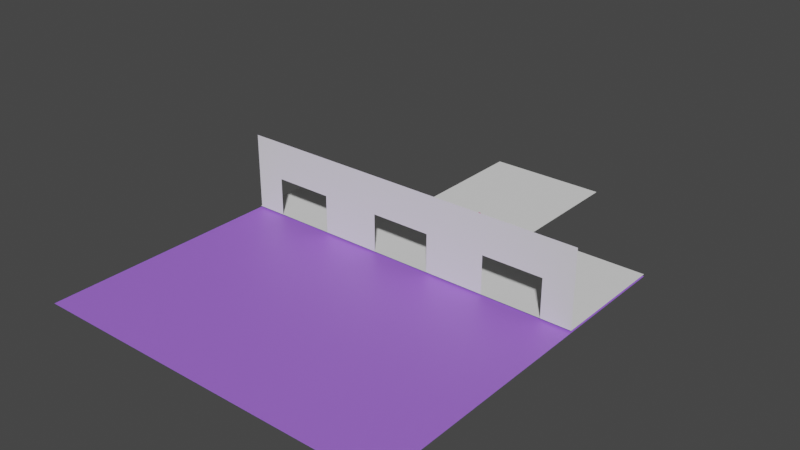 # Source: Clocktower.blend  (saved by Blender 3.1.7; exported with 4.5.12 LTS)
import bpy
from mathutils import Matrix  # noqa: F401  (used for matrix-valued properties, if any)

bpy.ops.wm.read_factory_settings(use_empty=True)
scene = bpy.context.scene
scene.name = 'Scene'

# ---- collections
col_collection = bpy.data.collections.new('Collection'); scene.collection.children.link(col_collection)

# ---- materials (node trees are filled in below, after node groups)
mat_material_001 = bpy.data.materials.new('Material.001')
mat_material_001.use_transparent_shadow = False
mat_material_003 = bpy.data.materials.new('Material.003')
mat_material_003.use_transparent_shadow = False

# ---- material node trees
mat_material_001.use_nodes = True; mat_material_001.node_tree.nodes.clear()
_N = mat_material_001.node_tree.nodes; _L = mat_material_001.node_tree.links
n0 = _N.new('ShaderNodeBsdfPrincipled'); n0.name = 'Principled BSDF'; n0.location = (10, 300)
n0.distribution = 'GGX'
n0.subsurface_method = 'RANDOM_WALK_SKIN'
n0.inputs[0].default_value = (0.8, 0.04352, 0.2428, 1.0)
n0.inputs[3].default_value = 1.45
n0.inputs[27].default_value = (0.0, 0.0, 0.0, 1.0)
n0.inputs[28].default_value = 1.0
n1 = _N.new('ShaderNodeOutputMaterial'); n1.name = 'Material Output'; n1.location = (300, 300)
_L.new(n0.outputs[0], n1.inputs[0])
n1.is_active_output = True
mat_material_003.use_nodes = True; mat_material_003.node_tree.nodes.clear()
_N = mat_material_003.node_tree.nodes; _L = mat_material_003.node_tree.links
n0 = _N.new('ShaderNodeBsdfPrincipled'); n0.name = 'Principled BSDF'; n0.location = (10, 300)
n0.distribution = 'GGX'
n0.subsurface_method = 'RANDOM_WALK_SKIN'
n0.inputs[0].default_value = (0.3688, 0.1491, 0.8, 1.0)
n0.inputs[3].default_value = 1.45
n0.inputs[27].default_value = (0.0, 0.0, 0.0, 1.0)
n0.inputs[28].default_value = 1.0
n1 = _N.new('ShaderNodeOutputMaterial'); n1.name = 'Material Output'; n1.location = (300, 300)
_L.new(n0.outputs[0], n1.inputs[0])
n1.is_active_output = True

# ---- world
world_world = bpy.data.worlds.new('World'); scene.world = world_world
world_world.use_nodes = True; world_world.node_tree.nodes.clear()
_N = world_world.node_tree.nodes; _L = world_world.node_tree.links
n0 = _N.new('ShaderNodeOutputWorld'); n0.name = 'World Output'; n0.location = (300, 300)
n1 = _N.new('ShaderNodeBackground'); n1.name = 'Background'; n1.location = (10, 300)
n1.inputs[0].default_value = (0.05088, 0.05088, 0.05088, 1.0)
_L.new(n1.outputs[0], n0.inputs[0])
n0.is_active_output = True
world_world.color = (0.05088, 0.05088, 0.05088)
world_world.use_sun_shadow = False
world_world.sun_shadow_jitter_overblur = 0.0

# ---- meshes
me_plane_003 = bpy.data.meshes.new('Plane.003')
me_plane_003.from_pydata([(-1.0, -1.0, 0.0), (1.0, -1.0, 0.0), (-1.0, 1.0, 0.0), (1.0, 1.0, 0.0), (-1.0, 0.0, 0.0), (1.0, 0.0, 0.0), (-2.959, -1.001, -1.412e-05), (-2.959, -0.0005608, -1.412e-05), (1.0, -1.0, 0.0), (1.0, 0.0, 0.0), (1.0, -1.0, 0.0), (1.0, 0.0, 0.0), (0.9954, -0.9997, 7.328e-06), (0.9954, 0.000291, 7.328e-06), (1.014, -0.003272, -0.5273), (1.009, -0.002981, -0.5273), (2.995, -0.9997, 7.328e-06), (2.995, 0.000291, 7.328e-06), (-1.0, 0.0, 0.0), (-2.959, -0.0005608, -1.412e-05), (-2.986, -1.001, -1.412e-05), (-2.986, -0.0005608, -1.412e-05), (-1.0, -1.0, 63.44), (1.0, -1.0, 63.44), (-2.959, -1.001, 63.44), (0.9954, -0.9997, 63.44), (2.995, -0.9997, 63.44), (-1.0, -1.0, 31.72), (-2.959, -1.001, 31.72), (1.0, -1.0, 31.72), (2.995, -0.9997, 31.72), (0.9954, -0.9997, 31.72), (0.0, -1.0, 0.0), (0.0, 1.0, 0.0), (0.0, 0.0, 0.0), (0.0, -1.0, 63.44), (0.0, -1.0, 31.72), (0.5, -1.0, 0.0), (0.5, -1.0, 63.44), (0.5, -1.0, 31.72), (0.5, 1.0, 0.0), (0.5, 0.0, 0.0), (-0.5, 1.0, 0.0), (-0.5, 0.0, 0.0), (-0.5, -1.0, 0.0), (-0.5, -1.0, 63.44), (-0.5, -1.0, 31.72), (-1.979, -1.0, -7.061e-06), (-1.979, -0.0002804, -7.061e-06), (-1.979, -0.0002804, -7.061e-06), (-1.979, -1.0, 63.44), (-1.979, -1.0, 31.72), (-1.49, -1.0, -3.53e-06), (-1.49, -1.0, 63.44), (-1.49, -1.0, 31.72), (-1.49, -0.0001402, -3.53e-06), (-1.49, -0.0001402, -3.53e-06), (-2.469, -0.0004206, -1.059e-05), (-2.469, -0.0004206, -1.059e-05), (-2.469, -1.0, -1.059e-05), (-2.469, -1.0, 63.44), (-2.469, -1.0, 31.72), (1.995, 0.000291, 7.328e-06), (1.995, -0.9997, 7.328e-06), (1.995, -0.9997, 63.44), (1.995, -0.9997, 31.72), (2.495, 0.000291, 7.328e-06), (2.495, -0.9997, 31.72), (2.495, -0.9997, 63.44), (2.495, -0.9997, 7.328e-06), (1.495, 0.000291, 7.328e-06), (1.495, -0.9997, 7.328e-06), (1.495, -0.9997, 63.44), (1.495, -0.9997, 31.72)], [], [(41, 5, 3, 40), (37, 1, 5, 41), (59, 57, 7, 6), (5, 1, 8, 9), (9, 8, 10, 11), (11, 10, 12, 13), (11, 13, 15, 14), (30, 67, 68, 26), (55, 4, 18, 56), (6, 7, 21, 20), (73, 31, 25, 72), (61, 28, 24, 60), (46, 27, 22, 45), (44, 0, 27, 46), (59, 6, 28, 61), (71, 12, 31, 73), (39, 36, 35, 38), (44, 32, 34, 43), (43, 34, 33, 42), (29, 39, 38, 23), (1, 37, 39, 29), (32, 37, 41, 34), (34, 41, 40, 33), (4, 43, 42, 2), (0, 44, 43, 4), (36, 46, 45, 35), (54, 51, 50, 53), (57, 48, 49, 58), (52, 55, 48, 47), (0, 4, 55, 52), (27, 54, 53, 22), (0, 52, 54, 27), (48, 55, 56, 49), (7, 57, 58, 19), (51, 61, 60, 50), (47, 48, 57, 59), (66, 69, 16, 17), (70, 71, 63, 62), (62, 63, 69, 66), (16, 69, 67, 30), (13, 12, 71, 70), (65, 73, 72, 64), (67, 65, 64, 68)])
_uv = me_plane_003.uv_layers.new(name='UVMap')
_uv.uv.foreach_set('vector', [0.75, 0.5, 1.0, 0.5, 1.0, 1.0, 0.75, 1.0, 0.75, 0.0, 1.0, 0.0, 1.0, 0.5, 0.75, 0.5, 0.0, 0.0, 0.0, 0.5, 0.0, 0.5, 0.0, 0.0, 1.0, 0.5, 1.0, 0.0, 1.0, 0.0, 1.0, 0.5, 1.0, 0.5, 1.0, 0.0, 1.0, 0.0, 1.0, 0.5, 1.0, 0.5, 1.0, 0.0, 1.0, 0.0, 1.0, 0.5, 1.0, 0.5, 1.0, 0.5, 1.0, 0.5, 1.0, 0.5, 1.0, 0.0, 1.0, 0.0, 1.0, 0.0, 1.0, 0.0, 0.0, 0.5, 0.0, 0.5, 0.0, 0.5, 0.0, 0.5, 0.0, 0.0, 0.0, 0.5, 0.0, 0.5, 0.0, 0.0, 1.0, 0.0, 1.0, 0.0, 1.0, 0.0, 1.0, 0.0, 0.0, 0.0, 0.0, 0.0, 0.0, 0.0, 0.0, 0.0, 0.25, 0.0, 0.0, 0.0, 0.0, 0.0, 0.25, 0.0, 0.25, 0.0, 0.0, 0.0, 0.0, 0.0, 0.25, 0.0, 0.0, 0.0, 0.0, 0.0, 0.0, 0.0, 0.0, 0.0, 1.0, 0.0, 1.0, 0.0, 1.0, 0.0, 1.0, 0.0, 0.75, 0.0, 0.5, 0.0, 0.5, 0.0, 0.75, 0.0, 0.25, 0.0, 0.5, 0.0, 0.5, 0.5, 0.25, 0.5, 0.25, 0.5, 0.5, 0.5, 0.5, 1.0, 0.25, 1.0, 1.0, 0.0, 0.75, 0.0, 0.75, 0.0, 1.0, 0.0, 1.0, 0.0, 0.75, 0.0, 0.75, 0.0, 1.0, 0.0, 0.5, 0.0, 0.75, 0.0, 0.75, 0.5, 0.5, 0.5, 0.5, 0.5, 0.75, 0.5, 0.75, 1.0, 0.5, 1.0, 0.0, 0.5, 0.25, 0.5, 0.25, 1.0, 0.0, 1.0, 0.0, 0.0, 0.25, 0.0, 0.25, 0.5, 0.0, 0.5, 0.5, 0.0, 0.25, 0.0, 0.25, 0.0, 0.5, 0.0, 0.0, 0.0, 0.0, 0.0, 0.0, 0.0, 0.0, 0.0, 0.0, 0.5, 0.0, 0.5, 0.0, 0.5, 0.0, 0.5, 0.0, 0.0, 0.0, 0.5, 0.0, 0.5, 0.0, 0.0, 0.0, 0.0, 0.0, 0.5, 0.0, 0.5, 0.0, 0.0, 0.0, 0.0, 0.0, 0.0, 0.0, 0.0, 0.0, 0.0, 0.0, 0.0, 0.0, 0.0, 0.0, 0.0, 0.0, 0.0, 0.0, 0.5, 0.0, 0.5, 0.0, 0.5, 0.0, 0.5, 0.0, 0.5, 0.0, 0.5, 0.0, 0.5, 0.0, 0.5, 0.0, 0.0, 0.0, 0.0, 0.0, 0.0, 0.0, 0.0, 0.0, 0.0, 0.0, 0.5, 0.0, 0.5, 0.0, 0.0, 1.0, 0.5, 1.0, 0.0, 1.0, 0.0, 1.0, 0.5, 1.0, 0.5, 1.0, 0.0, 1.0, 0.0, 1.0, 0.5, 1.0, 0.5, 1.0, 0.0, 1.0, 0.0, 1.0, 0.5, 1.0, 0.0, 1.0, 0.0, 1.0, 0.0, 1.0, 0.0, 1.0, 0.5, 1.0, 0.0, 1.0, 0.0, 1.0, 0.5, 1.0, 0.0, 1.0, 0.0, 1.0, 0.0, 1.0, 0.0, 1.0, 0.0, 1.0, 0.0, 1.0, 0.0, 1.0, 0.0])
me_plane_003.use_remesh_fix_poles = True
me_plane_003.use_remesh_preserve_attributes = False
me_plane_003.update()
me_cube_006 = bpy.data.meshes.new('Cube.006')
me_cube_006.from_pydata([(-1.0, -1.0, -1.0), (-1.0, -1.0, 1.0), (-1.0, 1.0, -1.0), (-1.0, 1.0, 1.0), (1.0, -1.0, -1.0), (1.0, -1.0, 1.0), (1.0, 1.0, -1.0), (1.0, 1.0, 1.0)], [], [(0, 1, 3, 2), (2, 3, 7, 6), (6, 7, 5, 4), (4, 5, 1, 0), (2, 6, 4, 0), (7, 3, 1, 5)])
_uv = me_cube_006.uv_layers.new(name='UVMap')
_uv.uv.foreach_set('vector', [0.375, 0.0, 0.625, 0.0, 0.625, 0.25, 0.375, 0.25, 0.375, 0.25, 0.625, 0.25, 0.625, 0.5, 0.375, 0.5, 0.375, 0.5, 0.625, 0.5, 0.625, 0.75, 0.375, 0.75, 0.375, 0.75, 0.625, 0.75, 0.625, 1.0, 0.375, 1.0, 0.125, 0.5, 0.375, 0.5, 0.375, 0.75, 0.125, 0.75, 0.625, 0.5, 0.875, 0.5, 0.875, 0.75, 0.625, 0.75])
me_cube_006.materials.append(mat_material_001)
me_cube_006.use_remesh_fix_poles = True
me_cube_006.use_remesh_preserve_attributes = False
me_cube_006.update()
me_plane_004 = bpy.data.meshes.new('Plane.004')
me_plane_004.from_pydata([(-1.0, -1.0, 0.0), (1.0, -1.0, 0.0), (-1.0, 1.0, 0.0), (1.0, 1.0, 0.0)], [], [(0, 1, 3, 2)])
_uv = me_plane_004.uv_layers.new(name='UVMap')
_uv.uv.foreach_set('vector', [0.0, 0.0, 1.0, 0.0, 1.0, 1.0, 0.0, 1.0])
me_plane_004.materials.append(mat_material_003)
me_plane_004.use_remesh_fix_poles = True
me_plane_004.use_remesh_preserve_attributes = False
me_plane_004.update()

# ---- objects
ob_plane = bpy.data.objects.new('Plane', me_plane_003)
ob_cube = bpy.data.objects.new('Cube', me_cube_006)
ob_plane_001 = bpy.data.objects.new('Plane.001', me_plane_004)
ob_empty = bpy.data.objects.new('Empty', None)

# ---- transforms, parenting, visibility, modifiers, constraints
ob_plane.location = (0.0, 0.0, 0.0)
ob_plane.scale = (50.0, 100.0, 1.0)
ob_cube.location = (0.0, 0.0, 1.524)
ob_plane_001.location = (0.0, -150.1, -1.524)
ob_plane_001.scale = (150.0, 150.0, 1.0)
ob_empty.location = (5.0, -12.0, 10.0)
ob_empty.rotation_euler = (1.575, 0.008833, 0.01069)
ob_empty.scale = (13.64, 13.64, 13.64)
ob_empty.empty_display_type = 'IMAGE'
ob_empty.empty_display_size = 5.0
ob_empty.empty_image_offset = (1.543, 0.1047)
ob_empty.empty_image_depth = 'BACK'
ob_empty.empty_image_side = 'FRONT'

# ---- collection membership
scene.collection.objects.link(ob_plane)
scene.collection.objects.link(ob_cube)
scene.collection.objects.link(ob_plane_001)
col_collection.objects.link(ob_empty)

# ---- scene / render settings (as saved in the file)
scene.frame_start = 0; scene.frame_end = 250; scene.frame_set(122)
scene.render.engine = 'BLENDER_EEVEE_NEXT'
scene.cycles.sampling_pattern = 'TABULATED_SOBOL'
scene.cycles.use_light_tree = False
scene.view_settings.view_transform = 'Filmic'
bpy.context.view_layer.update()

# ---- added for rendering (the .blend has no active camera and no usable light): camera, sun
cam_auto = bpy.data.cameras.new('AutoCamera')
cam_auto.lens = 50.0
cam_auto.sensor_width = 36.0
cam_auto.clip_end = 8188.34
ob_auto_camera = bpy.data.objects.new('AutoCamera', cam_auto)
scene.collection.objects.link(ob_auto_camera)
ob_auto_camera.location = (466.574, -659.938, 404.219)
ob_auto_camera.rotation_euler = (1.09748, -7.21219e-08, 0.694738)
scene.camera = ob_auto_camera
light_auto_sun = bpy.data.lights.new('AutoSun', 'SUN')
light_auto_sun.energy = 3.0
light_auto_sun.angle = 0.0523599
ob_auto_sun = bpy.data.objects.new('AutoSun', light_auto_sun)
scene.collection.objects.link(ob_auto_sun)
ob_auto_sun.rotation_euler = (0.872665, 0.174533, 0.523599)
bpy.context.view_layer.update()
